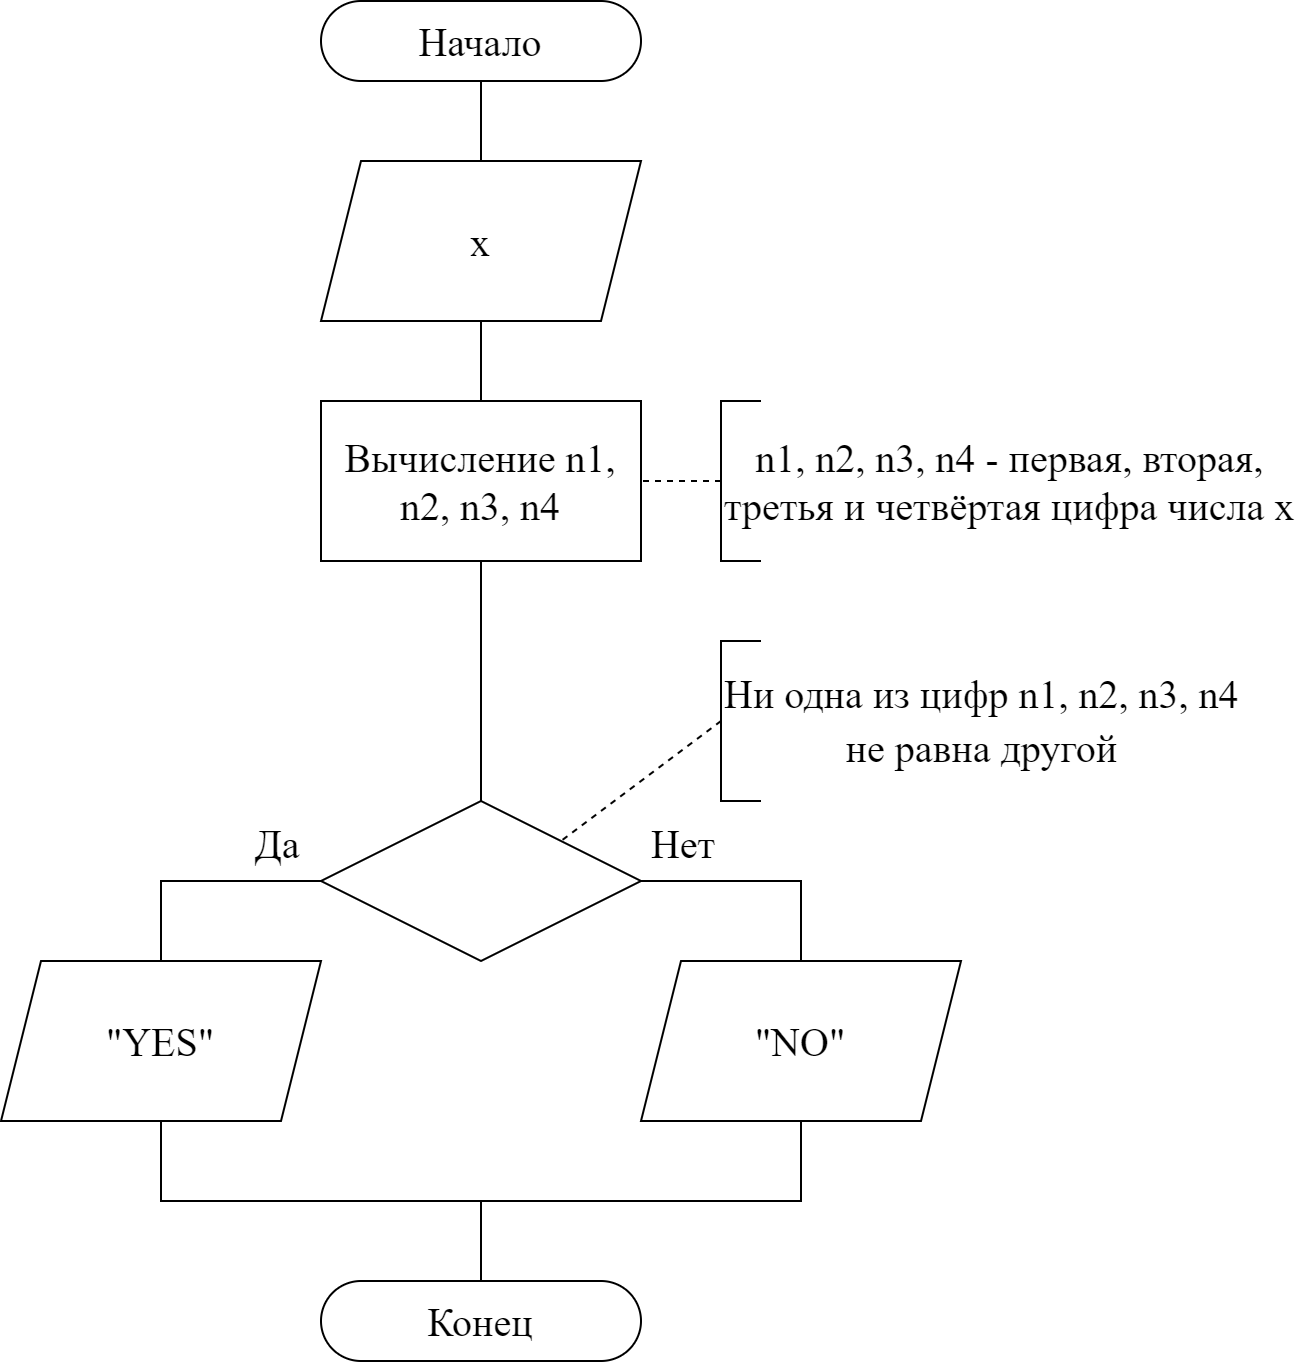

The diagram above was exported from draw.io. Its source (the exported page's mxGraphModel, read from the mxfile embedded in the PNG):
<mxGraphModel dx="1086" dy="806" grid="1" gridSize="10" guides="1" tooltips="1" connect="1" arrows="1" fold="1" page="1" pageScale="1" pageWidth="827" pageHeight="1169" math="1" shadow="0">
  <root>
    <mxCell id="0" />
    <mxCell id="1" parent="0" />
    <mxCell id="N-GZp5l3dZXzcz5o_aDv-4" value="" style="edgeStyle=orthogonalEdgeStyle;rounded=0;orthogonalLoop=1;jettySize=auto;html=1;endArrow=none;endFill=0;fontFamily=Times New Roman;fontSize=20;" parent="1" source="N-GZp5l3dZXzcz5o_aDv-1" target="N-GZp5l3dZXzcz5o_aDv-2" edge="1">
      <mxGeometry relative="1" as="geometry" />
    </mxCell>
    <mxCell id="N-GZp5l3dZXzcz5o_aDv-1" value="Начало" style="rounded=1;whiteSpace=wrap;html=1;arcSize=50;fontFamily=Times New Roman;fontSize=20;" parent="1" vertex="1">
      <mxGeometry x="320" y="80" width="160" height="40" as="geometry" />
    </mxCell>
    <mxCell id="Sp5nAANRLCifuOTijUDB-2" value="" style="edgeStyle=orthogonalEdgeStyle;rounded=0;orthogonalLoop=1;jettySize=auto;html=1;endArrow=none;endFill=0;fontFamily=Times New Roman;fontSize=20;" parent="1" source="N-GZp5l3dZXzcz5o_aDv-2" target="Sp5nAANRLCifuOTijUDB-1" edge="1">
      <mxGeometry relative="1" as="geometry" />
    </mxCell>
    <mxCell id="N-GZp5l3dZXzcz5o_aDv-2" value="x" style="shape=parallelogram;perimeter=parallelogramPerimeter;whiteSpace=wrap;html=1;fixedSize=1;fontFamily=Times New Roman;fontSize=20;" parent="1" vertex="1">
      <mxGeometry x="320" y="160" width="160" height="80" as="geometry" />
    </mxCell>
    <mxCell id="Sp5nAANRLCifuOTijUDB-27" style="edgeStyle=orthogonalEdgeStyle;rounded=0;orthogonalLoop=1;jettySize=auto;html=1;entryX=0.5;entryY=0;entryDx=0;entryDy=0;fontFamily=Times New Roman;fontSize=20;endArrow=none;endFill=0;exitX=0;exitY=0.5;exitDx=0;exitDy=0;" parent="1" source="N-GZp5l3dZXzcz5o_aDv-3" target="Sp5nAANRLCifuOTijUDB-25" edge="1">
      <mxGeometry relative="1" as="geometry" />
    </mxCell>
    <mxCell id="Sp5nAANRLCifuOTijUDB-31" value="Да" style="edgeLabel;html=1;align=center;verticalAlign=middle;resizable=0;points=[];fontSize=20;fontFamily=Times New Roman;" parent="Sp5nAANRLCifuOTijUDB-27" vertex="1" connectable="0">
      <mxGeometry x="-0.6167" y="-2" relative="1" as="geometry">
        <mxPoint y="-18" as="offset" />
      </mxGeometry>
    </mxCell>
    <mxCell id="Sp5nAANRLCifuOTijUDB-28" style="edgeStyle=orthogonalEdgeStyle;rounded=0;orthogonalLoop=1;jettySize=auto;html=1;entryX=0.5;entryY=0;entryDx=0;entryDy=0;fontFamily=Times New Roman;fontSize=20;endArrow=none;endFill=0;exitX=1;exitY=0.5;exitDx=0;exitDy=0;" parent="1" source="N-GZp5l3dZXzcz5o_aDv-3" target="Sp5nAANRLCifuOTijUDB-26" edge="1">
      <mxGeometry relative="1" as="geometry" />
    </mxCell>
    <mxCell id="Sp5nAANRLCifuOTijUDB-32" value="Нет" style="edgeLabel;html=1;align=center;verticalAlign=middle;resizable=0;points=[];fontSize=20;fontFamily=Times New Roman;" parent="Sp5nAANRLCifuOTijUDB-28" vertex="1" connectable="0">
      <mxGeometry x="-0.6167" y="-1" relative="1" as="geometry">
        <mxPoint x="-3" y="-21" as="offset" />
      </mxGeometry>
    </mxCell>
    <mxCell id="N-GZp5l3dZXzcz5o_aDv-3" value="" style="rhombus;whiteSpace=wrap;html=1;fontFamily=Times New Roman;fontSize=20;" parent="1" vertex="1">
      <mxGeometry x="320" y="480" width="160" height="80" as="geometry" />
    </mxCell>
    <mxCell id="N-GZp5l3dZXzcz5o_aDv-18" value="Конец" style="rounded=1;whiteSpace=wrap;html=1;arcSize=50;fontFamily=Times New Roman;fontSize=20;" parent="1" vertex="1">
      <mxGeometry x="320" y="720" width="160" height="40" as="geometry" />
    </mxCell>
    <mxCell id="Sp5nAANRLCifuOTijUDB-3" value="" style="edgeStyle=orthogonalEdgeStyle;rounded=0;orthogonalLoop=1;jettySize=auto;html=1;endArrow=none;endFill=0;fontFamily=Times New Roman;fontSize=20;" parent="1" source="Sp5nAANRLCifuOTijUDB-1" target="N-GZp5l3dZXzcz5o_aDv-3" edge="1">
      <mxGeometry relative="1" as="geometry" />
    </mxCell>
    <mxCell id="Sp5nAANRLCifuOTijUDB-1" value="Вычисление n1, n2, n3, n4" style="rounded=0;whiteSpace=wrap;html=1;fontSize=20;fontFamily=Times New Roman;" parent="1" vertex="1">
      <mxGeometry x="320" y="280" width="160" height="80" as="geometry" />
    </mxCell>
    <mxCell id="Sp5nAANRLCifuOTijUDB-5" value="" style="edgeStyle=orthogonalEdgeStyle;rounded=0;orthogonalLoop=1;jettySize=auto;html=1;fontSize=20;endArrow=none;endFill=0;dashed=1;fontFamily=Times New Roman;" parent="1" source="Sp5nAANRLCifuOTijUDB-4" target="Sp5nAANRLCifuOTijUDB-1" edge="1">
      <mxGeometry relative="1" as="geometry" />
    </mxCell>
    <mxCell id="Sp5nAANRLCifuOTijUDB-4" value="&lt;div style=&quot;text-align: center&quot;&gt;&lt;span&gt;n1, n2, n3, n4 - первая, вторая,&lt;/span&gt;&lt;/div&gt;&lt;div style=&quot;text-align: center&quot;&gt;&lt;span&gt;третья&amp;nbsp;&lt;/span&gt;&lt;span&gt;и четвёртая цифра числа x&lt;/span&gt;&lt;/div&gt;" style="strokeWidth=1;html=1;shape=mxgraph.flowchart.annotation_1;align=left;pointerEvents=1;fontSize=20;spacing=2;fontFamily=Times New Roman;" parent="1" vertex="1">
      <mxGeometry x="520" y="280" width="20" height="80" as="geometry" />
    </mxCell>
    <mxCell id="Sp5nAANRLCifuOTijUDB-24" style="rounded=0;orthogonalLoop=1;jettySize=auto;html=1;entryX=1;entryY=0;entryDx=0;entryDy=0;fontFamily=Times New Roman;fontSize=20;endArrow=none;endFill=0;exitX=0;exitY=0.5;exitDx=0;exitDy=0;exitPerimeter=0;dashed=1;" parent="1" source="Sp5nAANRLCifuOTijUDB-21" target="N-GZp5l3dZXzcz5o_aDv-3" edge="1">
      <mxGeometry relative="1" as="geometry" />
    </mxCell>
    <mxCell id="Sp5nAANRLCifuOTijUDB-21" value="&lt;div style=&quot;text-align: center&quot;&gt;&lt;div style=&quot;line-height: 27px&quot;&gt;Ни одна из цифр n1, n2, n3, n4&lt;/div&gt;&lt;div style=&quot;line-height: 27px&quot;&gt;не равна другой&lt;/div&gt;&lt;/div&gt;" style="strokeWidth=1;html=1;shape=mxgraph.flowchart.annotation_1;align=left;pointerEvents=1;fontSize=20;spacing=2;fontFamily=Times New Roman;" parent="1" vertex="1">
      <mxGeometry x="520" y="400" width="20" height="80" as="geometry" />
    </mxCell>
    <mxCell id="Sp5nAANRLCifuOTijUDB-29" style="edgeStyle=orthogonalEdgeStyle;rounded=0;orthogonalLoop=1;jettySize=auto;html=1;entryX=0.5;entryY=0;entryDx=0;entryDy=0;fontFamily=Times New Roman;fontSize=20;endArrow=none;endFill=0;" parent="1" source="Sp5nAANRLCifuOTijUDB-25" target="N-GZp5l3dZXzcz5o_aDv-18" edge="1">
      <mxGeometry relative="1" as="geometry" />
    </mxCell>
    <mxCell id="Sp5nAANRLCifuOTijUDB-25" value="&quot;YES&quot;" style="shape=parallelogram;perimeter=parallelogramPerimeter;whiteSpace=wrap;html=1;fixedSize=1;fontFamily=Times New Roman;fontSize=20;" parent="1" vertex="1">
      <mxGeometry x="160" y="560" width="160" height="80" as="geometry" />
    </mxCell>
    <mxCell id="Sp5nAANRLCifuOTijUDB-30" style="edgeStyle=orthogonalEdgeStyle;rounded=0;orthogonalLoop=1;jettySize=auto;html=1;entryX=0.5;entryY=0;entryDx=0;entryDy=0;fontFamily=Times New Roman;fontSize=20;endArrow=none;endFill=0;" parent="1" source="Sp5nAANRLCifuOTijUDB-26" target="N-GZp5l3dZXzcz5o_aDv-18" edge="1">
      <mxGeometry relative="1" as="geometry" />
    </mxCell>
    <mxCell id="Sp5nAANRLCifuOTijUDB-26" value="&quot;NO&quot;" style="shape=parallelogram;perimeter=parallelogramPerimeter;whiteSpace=wrap;html=1;fixedSize=1;fontFamily=Times New Roman;fontSize=20;" parent="1" vertex="1">
      <mxGeometry x="480" y="560" width="160" height="80" as="geometry" />
    </mxCell>
  </root>
</mxGraphModel>